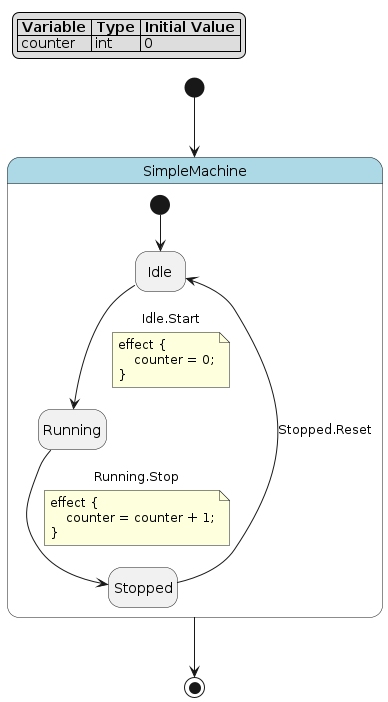

The diagram above was rendered by PlantUML. Its source (embedded in the PNG):
@startuml
hide empty description

skinparam state {
  BackgroundColor<<pseudo>> LightGray
  BackgroundColor<<composite>> LightBlue
  BorderColor<<pseudo>> Gray
  FontStyle<<pseudo>> italic
}

legend top left
|= Variable |= Type |= Initial Value |
| counter | int | 0 |
endlegend

state "SimpleMachine" as simple_machine <<composite>> {
    state "Idle" as simple_machine__idle
    state "Running" as simple_machine__running
    state "Stopped" as simple_machine__stopped
    [*] --> simple_machine__idle
    simple_machine__idle --> simple_machine__running : Idle.Start
    note on link
    effect {
        counter = 0;
    }
    end note
    simple_machine__running --> simple_machine__stopped : Running.Stop
    note on link
    effect {
        counter = counter + 1;
    }
    end note
    simple_machine__stopped --> simple_machine__idle : Stopped.Reset
}
[*] --> simple_machine
simple_machine --> [*]
@enduml